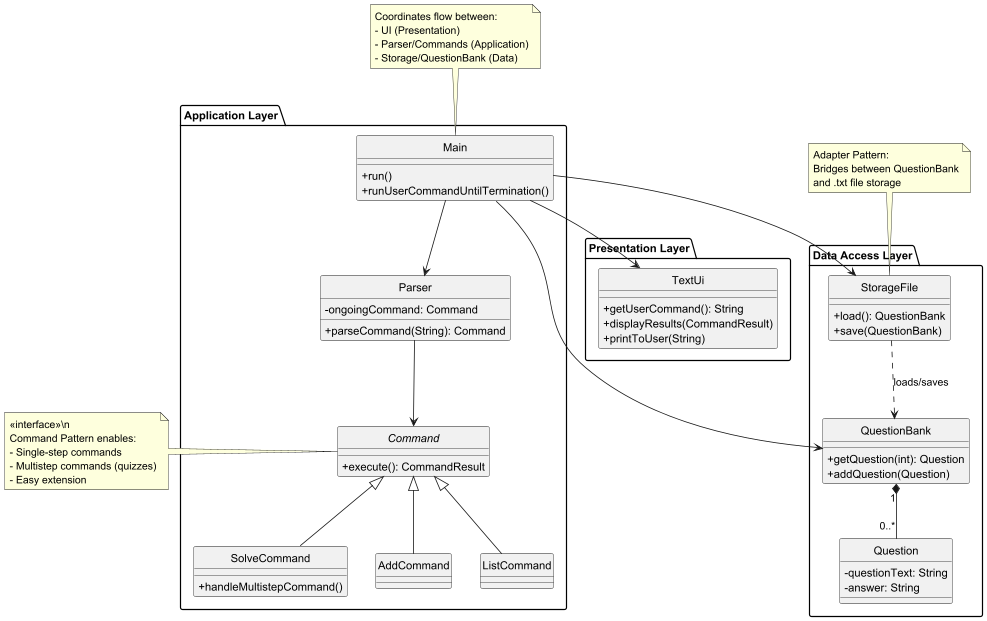

The diagram above was rendered by PlantUML. Its source (embedded in the PNG):
@startuml
hide circle
skinparam classAttributeIconSize 0

' === Layers ===
package "Presentation Layer" {
  class TextUi {
    + getUserCommand(): String
    + displayResults(CommandResult)
    + printToUser(String)
  }
}

package "Application Layer" {
  class Main {
    + run()
    + runUserCommandUntilTermination()
  }

  class Parser {
    - ongoingCommand: Command
    + parseCommand(String): Command
  }

  interface Command {
    + execute(): CommandResult
  }

  class SolveCommand {
    + handleMultistepCommand()
  }

  class AddCommand
  class ListCommand
}

package "Data Access Layer" {
  class QuestionBank {
    + getQuestion(int): Question
    + addQuestion(Question)
  }

  class StorageFile {
    + load(): QuestionBank
    + save(QuestionBank)
  }

   class Question {
     - questionText: String
     - answer: String
   }
}

' === Relationships ===
Main --> TextUi
Main --> Parser
Main --> QuestionBank
Main --> StorageFile

Parser --> Command
Command <|-- SolveCommand
Command <|-- AddCommand
Command <|-- ListCommand

QuestionBank "1" *-- "0..*" Question
StorageFile ..> QuestionBank : loads/saves

' === Notes ===
note top of Main
  Coordinates flow between:
  - UI (Presentation)
  - Parser/Commands (Application)
  - Storage/QuestionBank (Data)
end note

note left of Command
  <<interface>>\n
  Command Pattern enables:
  - Single-step commands
  - Multistep commands (quizzes)
  - Easy extension
end note

note top of StorageFile
  Adapter Pattern:
  Bridges between QuestionBank
  and .txt file storage
end note
@enduml